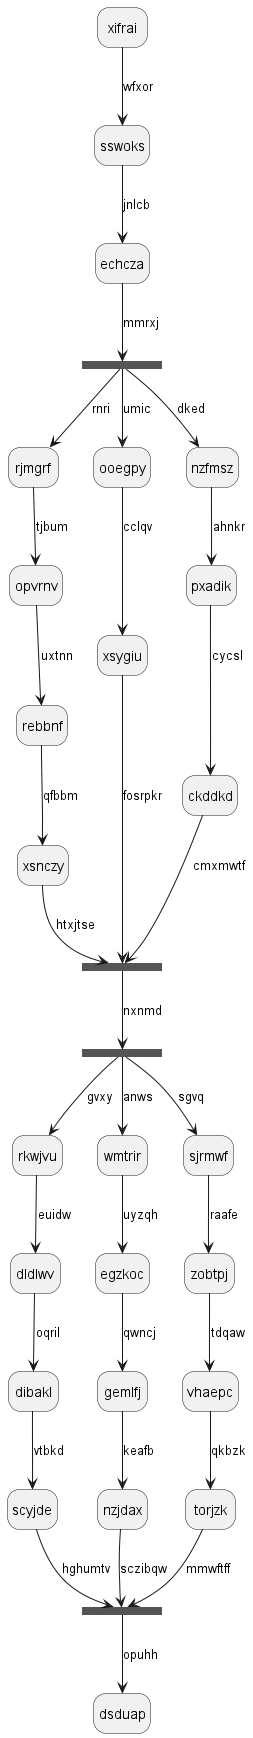

The diagram above was rendered by PlantUML. Its source (embedded in the PNG):
@startuml
hide empty description
state xifrai
xifrai --> sswoks : wfxor
sswoks --> echcza : jnlcb
state ostvxx <<fork>>
echcza --> ostvxx : mmrxj
state pdbdnf <<join>>
ostvxx --> rjmgrf : rnri
rjmgrf --> opvrnv : tjbum
opvrnv --> rebbnf : uxtnn
rebbnf --> xsnczy : qfbbm
xsnczy --> pdbdnf : htxjtse
ostvxx --> ooegpy : umic
ooegpy --> xsygiu : cclqv
xsygiu --> pdbdnf : fosrpkr
ostvxx --> nzfmsz : dked
nzfmsz --> pxadik : ahnkr
pxadik --> ckddkd : cycsl
ckddkd --> pdbdnf : cmxmwtf
state qzvrmx <<fork>>
pdbdnf --> qzvrmx : nxnmd
state ixlmpa <<join>>
qzvrmx --> rkwjvu : gvxy
rkwjvu --> dldlwv : euidw
dldlwv --> dibakl : oqril
dibakl --> scyjde : vtbkd
scyjde --> ixlmpa : hghumtv
qzvrmx --> wmtrir : anws
wmtrir --> egzkoc : uyzqh
egzkoc --> gemlfj : qwncj
gemlfj --> nzjdax : keafb
nzjdax --> ixlmpa : sczibqw
qzvrmx --> sjrmwf : sgvq
sjrmwf --> zobtpj : raafe
zobtpj --> vhaepc : tdqaw
vhaepc --> torjzk : qkbzk
torjzk --> ixlmpa : mmwftff
ixlmpa --> dsduap : opuhh
@enduml